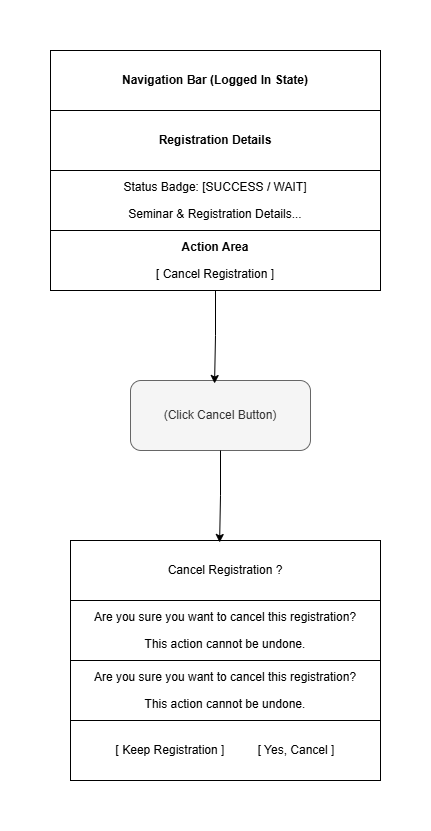

The diagram above was exported from draw.io. Its source (the exported page's mxGraphModel, read from the mxfile embedded in the PNG):
<mxGraphModel dx="1414" dy="841" grid="1" gridSize="10" guides="1" tooltips="1" connect="1" arrows="1" fold="1" page="1" pageScale="1" pageWidth="850" pageHeight="1100" math="0" shadow="0">
  <root>
    <mxCell id="0" />
    <mxCell id="1" parent="0" />
    <mxCell id="jzg8apRWnA_-WZhVO8B0-1" parent="1" style="swimlane;startSize=0;" value="" vertex="1">
      <mxGeometry height="240" width="330" x="220" y="150" as="geometry" />
    </mxCell>
    <mxCell id="jzg8apRWnA_-WZhVO8B0-2" parent="jzg8apRWnA_-WZhVO8B0-1" style="rounded=0;whiteSpace=wrap;html=1;" value="&lt;b&gt;Navigation Bar (Logged In State)&lt;/b&gt;" vertex="1">
      <mxGeometry height="60" width="330" as="geometry" />
    </mxCell>
    <mxCell id="jzg8apRWnA_-WZhVO8B0-3" parent="jzg8apRWnA_-WZhVO8B0-1" style="rounded=0;whiteSpace=wrap;html=1;" value="&lt;b&gt;Registration Details&lt;/b&gt;" vertex="1">
      <mxGeometry height="60" width="330" y="60" as="geometry" />
    </mxCell>
    <mxCell id="jzg8apRWnA_-WZhVO8B0-4" parent="jzg8apRWnA_-WZhVO8B0-1" style="rounded=0;whiteSpace=wrap;html=1;" value="&lt;p dir=&quot;auto&quot; style=&quot;white-space-collapse: preserve;&quot;&gt;Status Badge: [SUCCESS / WAIT]&lt;/p&gt;&lt;p dir=&quot;auto&quot; style=&quot;white-space-collapse: preserve;&quot;&gt;Seminar &amp;amp; Registration Details...&lt;/p&gt;" vertex="1">
      <mxGeometry height="60" width="330" y="120" as="geometry" />
    </mxCell>
    <mxCell id="jzg8apRWnA_-WZhVO8B0-5" parent="jzg8apRWnA_-WZhVO8B0-1" style="rounded=0;whiteSpace=wrap;html=1;" value="&lt;p dir=&quot;auto&quot; style=&quot;white-space-collapse: preserve;&quot;&gt;&lt;b&gt;Action Area&lt;/b&gt;&lt;/p&gt;&lt;p dir=&quot;auto&quot; style=&quot;white-space-collapse: preserve;&quot;&gt;[ Cancel Registration ]&lt;/p&gt;" vertex="1">
      <mxGeometry height="60" width="330" y="180" as="geometry" />
    </mxCell>
    <mxCell id="jzg8apRWnA_-WZhVO8B0-6" parent="1" style="rounded=1;whiteSpace=wrap;html=1;fillColor=#f5f5f5;strokeColor=#666666;fontColor=#333333;" value="&lt;p dir=&quot;auto&quot; style=&quot;white-space-collapse: preserve;&quot;&gt;(Click Cancel Button)&lt;/p&gt;" vertex="1">
      <mxGeometry height="70" width="180" x="300" y="480" as="geometry" />
    </mxCell>
    <mxCell id="jzg8apRWnA_-WZhVO8B0-8" parent="1" style="swimlane;startSize=0;" value="" vertex="1">
      <mxGeometry height="240" width="310" x="240" y="640" as="geometry" />
    </mxCell>
    <mxCell id="jzg8apRWnA_-WZhVO8B0-9" parent="jzg8apRWnA_-WZhVO8B0-8" style="rounded=0;whiteSpace=wrap;html=1;" value="Cancel Registration ?" vertex="1">
      <mxGeometry height="60" width="310" as="geometry" />
    </mxCell>
    <mxCell id="jzg8apRWnA_-WZhVO8B0-10" parent="jzg8apRWnA_-WZhVO8B0-8" style="rounded=0;whiteSpace=wrap;html=1;" value="&lt;p dir=&quot;auto&quot; style=&quot;white-space-collapse: preserve;&quot;&gt;Are you sure you want to cancel this registration?&lt;/p&gt;&lt;p dir=&quot;auto&quot; style=&quot;white-space-collapse: preserve;&quot;&gt;This action cannot be undone.&lt;/p&gt;" vertex="1">
      <mxGeometry height="60" width="310" y="60" as="geometry" />
    </mxCell>
    <mxCell id="jzg8apRWnA_-WZhVO8B0-11" parent="jzg8apRWnA_-WZhVO8B0-8" style="rounded=0;whiteSpace=wrap;html=1;" value="&lt;p dir=&quot;auto&quot; style=&quot;white-space-collapse: preserve;&quot;&gt;Are you sure you want to cancel this registration?&lt;/p&gt;&lt;p dir=&quot;auto&quot; style=&quot;white-space-collapse: preserve;&quot;&gt;This action cannot be undone.&lt;/p&gt;" vertex="1">
      <mxGeometry height="60" width="310" y="120" as="geometry" />
    </mxCell>
    <mxCell id="jzg8apRWnA_-WZhVO8B0-12" parent="jzg8apRWnA_-WZhVO8B0-8" style="rounded=0;whiteSpace=wrap;html=1;" value="&lt;p dir=&quot;auto&quot; style=&quot;white-space-collapse: preserve;&quot;&gt;[ Keep Registration ]          [ Yes, Cancel ]&lt;/p&gt;" vertex="1">
      <mxGeometry height="60" width="310" y="180" as="geometry" />
    </mxCell>
    <mxCell id="jzg8apRWnA_-WZhVO8B0-13" edge="1" parent="1" source="jzg8apRWnA_-WZhVO8B0-5" style="edgeStyle=orthogonalEdgeStyle;rounded=0;orthogonalLoop=1;jettySize=auto;html=1;entryX=0.467;entryY=0.043;entryDx=0;entryDy=0;entryPerimeter=0;" target="jzg8apRWnA_-WZhVO8B0-6">
      <mxGeometry relative="1" as="geometry" />
    </mxCell>
    <mxCell id="jzg8apRWnA_-WZhVO8B0-14" edge="1" parent="1" source="jzg8apRWnA_-WZhVO8B0-6" style="edgeStyle=orthogonalEdgeStyle;rounded=0;orthogonalLoop=1;jettySize=auto;html=1;entryX=0.481;entryY=0.033;entryDx=0;entryDy=0;entryPerimeter=0;" target="jzg8apRWnA_-WZhVO8B0-9">
      <mxGeometry relative="1" as="geometry" />
    </mxCell>
  </root>
</mxGraphModel>